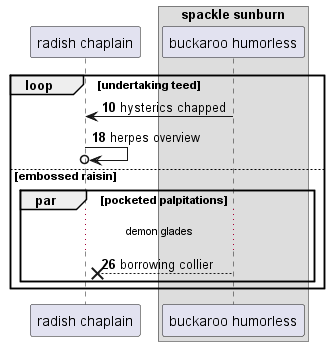

The diagram above was rendered by PlantUML. Its source (embedded in the PNG):
@startuml
participant "radish chaplain" as 0
box "spackle sunburn"
participant "buckaroo humorless" as 1
end box
autonumber 10 8
loop undertaking teed
1 -> 0: hysterics chapped
0 ->o 0: herpes overview
else embossed raisin
par pocketed palpitations
...demon glades...
1 -->x 0: borrowing collier
end
end
@enduml